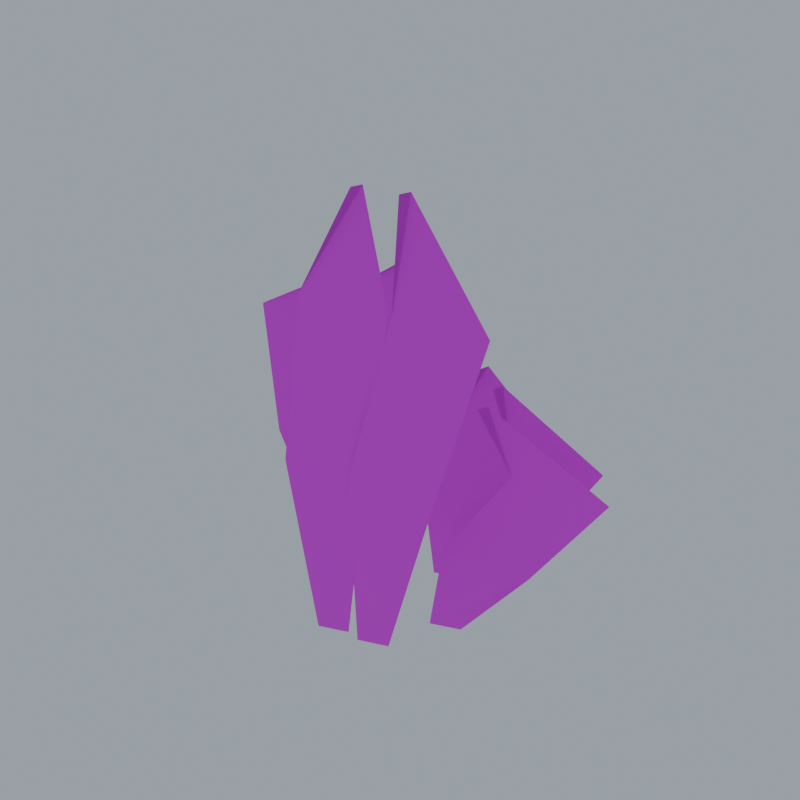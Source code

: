 # Source: kelp_clump_optimized.blend  (saved by Blender 4.5.87; exported with 4.5.12 LTS)
import bpy
from mathutils import Matrix  # noqa: F401  (used for matrix-valued properties, if any)

bpy.ops.wm.read_factory_settings(use_empty=True)
scene = bpy.context.scene
scene.name = 'Component_kelp_clump'

# ---- collections
col_02 = bpy.data.collections.new('02_游戏输出_独立组件'); scene.collection.children.link(col_02)
col_sea_scene_scity_kelp_clump = bpy.data.collections.new('SEA-SCENE-SCITY-KELP-CLUMP_宽叶海藻簇_独立'); col_02.children.link(col_sea_scene_scity_kelp_clump)
col_90 = bpy.data.collections.new('90_展示环境_不属于组件'); scene.collection.children.link(col_90)

# ---- images (referenced by path relative to the original .blend; pixels are not part of the script)
import os
ASSET_DIR = os.environ.get("B2B_ASSET_DIR", "")  # directory of the original .blend (textures are referenced by path, not embedded)
HERE = os.path.dirname(os.path.abspath(__file__))  # packed textures are extracted next to this script under _unpacked/

def load_image(name, relpath, width, height, colorspace="sRGB"):
    """Load a texture the original file referenced (path relative to the .blend, or extracted next to this script)."""
    p = next((c for c in (os.path.join(HERE, relpath), os.path.join(ASSET_DIR, relpath)) if relpath and os.path.exists(c)), "")
    if p:
        img = bpy.data.images.load(p, check_existing=True)
        img.name = name
    else:  # same state as the original file: an image datablock whose file is absent (Cycles renders it pink)
        img = bpy.data.images.new(name, width, height)
        img.source = "FILE"
        img.filepath = "//" + (relpath or name)
    img.colorspace_settings.name = colorspace
    return img
img_sea_____8x8 = load_image('SEA_公共暖木8x8色板_外链', 'sea_cabin_timber_8x8_512.png', 1024, 1024, 'sRGB')

# ---- materials (node trees are filled in below, after node groups)
mat_sea_matte = bpy.data.materials.new('SEA_Matte')
mat_sea_metal = bpy.data.materials.new('SEA_Metal')
mat_sea_gloss = bpy.data.materials.new('SEA_Gloss')

# ---- material node trees
mat_sea_matte.use_nodes = True; mat_sea_matte.node_tree.nodes.clear()
_N = mat_sea_matte.node_tree.nodes; _L = mat_sea_matte.node_tree.links
n0 = _N.new('ShaderNodeBsdfPrincipled'); n0.name = '原理化 BSDF'; n0.location = (0, 0)
n0.inputs[2].default_value = 0.78
n1 = _N.new('ShaderNodeTexImage'); n1.name = '图像纹理'; n1.location = (0, 0)
n1.image = img_sea_____8x8
n1.interpolation = 'Closest'
n2 = _N.new('ShaderNodeUVMap'); n2.name = 'UV 贴图'; n2.location = (0, 0)
n2.uv_map = 'PaletteUV'
n3 = _N.new('ShaderNodeOutputMaterial'); n3.name = '材质输出'; n3.location = (0, 0)
_L.new(n2.outputs[0], n1.inputs[0])
_L.new(n1.outputs[0], n0.inputs[0])
_L.new(n0.outputs[0], n3.inputs[0])
n3.is_active_output = True
mat_sea_metal.use_nodes = True; mat_sea_metal.node_tree.nodes.clear()
_N = mat_sea_metal.node_tree.nodes; _L = mat_sea_metal.node_tree.links
n0 = _N.new('ShaderNodeBsdfPrincipled'); n0.name = '原理化 BSDF'; n0.location = (0, 0)
n0.inputs[1].default_value = 0.15
n0.inputs[2].default_value = 0.82
n1 = _N.new('ShaderNodeTexImage'); n1.name = '图像纹理'; n1.location = (0, 0)
n1.image = img_sea_____8x8
n1.interpolation = 'Closest'
n2 = _N.new('ShaderNodeUVMap'); n2.name = 'UV 贴图'; n2.location = (0, 0)
n2.uv_map = 'PaletteUV'
n3 = _N.new('ShaderNodeOutputMaterial'); n3.name = '材质输出'; n3.location = (0, 0)
_L.new(n2.outputs[0], n1.inputs[0])
_L.new(n1.outputs[0], n0.inputs[0])
_L.new(n0.outputs[0], n3.inputs[0])
n3.is_active_output = True
mat_sea_gloss.use_nodes = True; mat_sea_gloss.node_tree.nodes.clear()
_N = mat_sea_gloss.node_tree.nodes; _L = mat_sea_gloss.node_tree.links
n0 = _N.new('ShaderNodeBsdfPrincipled'); n0.name = '原理化 BSDF'; n0.location = (0, 0)
n0.inputs[1].default_value = 0.08
n0.inputs[2].default_value = 0.3
n0.inputs[19].default_value = 0.3
n1 = _N.new('ShaderNodeTexImage'); n1.name = '图像纹理'; n1.location = (0, 0)
n1.image = img_sea_____8x8
n1.interpolation = 'Closest'
n2 = _N.new('ShaderNodeUVMap'); n2.name = 'UV 贴图'; n2.location = (0, 0)
n2.uv_map = 'PaletteUV'
n3 = _N.new('ShaderNodeOutputMaterial'); n3.name = '材质输出'; n3.location = (0, 0)
_L.new(n2.outputs[0], n1.inputs[0])
_L.new(n1.outputs[0], n0.inputs[0])
_L.new(n0.outputs[0], n3.inputs[0])
n3.is_active_output = True

# ---- world
world_x = bpy.data.worlds.new('展示环境'); scene.world = world_x
world_x.use_nodes = True; world_x.node_tree.nodes.clear()
_N = world_x.node_tree.nodes; _L = world_x.node_tree.links
n0 = _N.new('ShaderNodeBackground'); n0.name = 'Background'; n0.location = (-200, 100)
n0.inputs[0].default_value = (0.35, 0.4, 0.45, 1.0)
n1 = _N.new('ShaderNodeOutputWorld'); n1.name = 'World Output'; n1.location = (200, 100)
_L.new(n0.outputs[0], n1.inputs[0])
n1.is_active_output = True

# ---- meshes
me_geometry_kelp_clump = bpy.data.meshes.new('Geometry_kelp_clump')
me_geometry_kelp_clump.from_pydata([(0.3855, -0.1525, 0.0), (0.5855, -0.0725, 0.0), (0.4855, -0.1525, 0.64), (1.086, -0.0725, 0.64), (0.8155, 0.0975, 1.2), (1.456, 0.1775, 1.2), (0.5755, 0.0475, 1.6), (0.5955, 0.1275, 1.6), (-0.4476, 0.2204, 0.0), (-0.2476, 0.3004, 0.0), (-0.8475, 0.2204, 0.92), (-0.2475, 0.3004, 0.92), (-1.101, 0.4704, 1.725), (-0.4607, 0.5504, 1.725), (-0.2576, 0.4204, 2.3), (-0.2376, 0.5004, 2.3), (-0.1705, -0.6493, 0.0), (0.02946, -0.5693, 0.0), (-0.4042, -0.6493, 1.2), (0.1958, -0.5693, 1.2), (-0.4634, -0.3993, 2.25), (0.1766, -0.3193, 2.25), (0.01946, -0.4493, 3.0), (0.03946, -0.3693, 3.0), (0.2934, 0.1367, 0.0), (0.4934, 0.2167, 0.0), (0.3381, 0.1367, 0.64), (0.9381, 0.2167, 0.64), (0.6036, 0.3867, 1.2), (1.244, 0.4667, 1.2), (0.4834, 0.3367, 1.6), (0.5034, 0.4167, 1.6), (-0.6019, -0.04106, 0.0), (-0.4019, 0.03894, 0.0), (-1.094, -0.04106, 0.92), (-0.4943, 0.03894, 0.92), (-1.456, 0.2089, 1.725), (-0.8155, 0.2889, 1.725), (-0.4119, 0.1589, 2.3), (-0.3919, 0.2389, 2.3), (0.1272, -0.5902, 0.0), (0.3272, -0.5102, 0.0), (0.07218, -0.5902, 1.2), (0.6722, -0.5102, 1.2), (0.2213, -0.3402, 2.25), (0.8613, -0.2602, 2.25), (0.3172, -0.3902, 3.0), (0.3372, -0.3102, 3.0), (0.05094, 0.3193, 0.0), (0.2509, 0.3993, 0.0), (-0.04981, 0.3193, 0.64), (0.5502, 0.3993, 0.64), (0.04597, 0.5693, 1.2), (0.686, 0.6493, 1.2), (0.2409, 0.5193, 1.6), (0.2609, 0.5993, 1.6)], [], [(0, 1, 3, 2), (2, 3, 5, 4), (4, 5, 7, 6), (8, 9, 11, 10), (10, 11, 13, 12), (12, 13, 15, 14), (16, 17, 19, 18), (18, 19, 21, 20), (20, 21, 23, 22), (24, 25, 27, 26), (26, 27, 29, 28), (28, 29, 31, 30), (32, 33, 35, 34), (34, 35, 37, 36), (36, 37, 39, 38), (40, 41, 43, 42), (42, 43, 45, 44), (44, 45, 47, 46), (48, 49, 51, 50), (50, 51, 53, 52), (52, 53, 55, 54)])
me_geometry_kelp_clump.polygons.foreach_set('use_smooth', [True] * 21)
_uv = me_geometry_kelp_clump.uv_layers.new(name='PaletteUV')
_uv.uv.foreach_set('vector', [0.7105, 0.4375, 0.6875, 0.4605, 0.6645, 0.4375, 0.6875, 0.4145, 0.7105, 0.4375, 0.6875, 0.4605, 0.6645, 0.4375, 0.6875, 0.4145, 0.7105, 0.4375, 0.6875, 0.4605, 0.6645, 0.4375, 0.6875, 0.4145, 0.5855, 0.4375, 0.5625, 0.4605, 0.5395, 0.4375, 0.5625, 0.4145, 0.5855, 0.4375, 0.5625, 0.4605, 0.5395, 0.4375, 0.5625, 0.4145, 0.5855, 0.4375, 0.5625, 0.4605, 0.5395, 0.4375, 0.5625, 0.4145, 0.4605, 0.4375, 0.4375, 0.4605, 0.4145, 0.4375, 0.4375, 0.4145, 0.4605, 0.4375, 0.4375, 0.4605, 0.4145, 0.4375, 0.4375, 0.4145, 0.4605, 0.4375, 0.4375, 0.4605, 0.4145, 0.4375, 0.4375, 0.4145, 0.7105, 0.4375, 0.6875, 0.4605, 0.6645, 0.4375, 0.6875, 0.4145, 0.7105, 0.4375, 0.6875, 0.4605, 0.6645, 0.4375, 0.6875, 0.4145, 0.7105, 0.4375, 0.6875, 0.4605, 0.6645, 0.4375, 0.6875, 0.4145, 0.5855, 0.4375, 0.5625, 0.4605, 0.5395, 0.4375, 0.5625, 0.4145, 0.5855, 0.4375, 0.5625, 0.4605, 0.5395, 0.4375, 0.5625, 0.4145, 0.5855, 0.4375, 0.5625, 0.4605, 0.5395, 0.4375, 0.5625, 0.4145, 0.4605, 0.4375, 0.4375, 0.4605, 0.4145, 0.4375, 0.4375, 0.4145, 0.4605, 0.4375, 0.4375, 0.4605, 0.4145, 0.4375, 0.4375, 0.4145, 0.4605, 0.4375, 0.4375, 0.4605, 0.4145, 0.4375, 0.4375, 0.4145, 0.7105, 0.4375, 0.6875, 0.4605, 0.6645, 0.4375, 0.6875, 0.4145, 0.7105, 0.4375, 0.6875, 0.4605, 0.6645, 0.4375, 0.6875, 0.4145, 0.7105, 0.4375, 0.6875, 0.4605, 0.6645, 0.4375, 0.6875, 0.4145])
me_geometry_kelp_clump.materials.append(mat_sea_matte)
me_geometry_kelp_clump.materials.append(mat_sea_metal)
me_geometry_kelp_clump.materials.append(mat_sea_gloss)
me_geometry_kelp_clump.update()

# ---- objects
ob_mesh_kelp_clump = bpy.data.objects.new('Mesh_kelp_clump', me_geometry_kelp_clump)
ob_root_kelp_clump = bpy.data.objects.new('Root_kelp_clump', None)

# ---- transforms, parenting, visibility, modifiers, constraints
ob_mesh_kelp_clump.parent = ob_root_kelp_clump
ob_mesh_kelp_clump.location = (0.0, 0.0, 0.0)
ob_root_kelp_clump.location = (0.0, 0.0, 0.0)

# ---- collection membership
col_sea_scene_scity_kelp_clump.objects.link(ob_mesh_kelp_clump)
col_sea_scene_scity_kelp_clump.objects.link(ob_root_kelp_clump)

# ---- scene / render settings (as saved in the file)
scene.frame_start = 1; scene.frame_end = 250; scene.frame_set(1)
scene.render.engine = 'BLENDER_EEVEE_NEXT'
scene.render.resolution_x = 1024
scene.render.resolution_y = 1024
bpy.context.view_layer.update()

# ---- added for rendering (the .blend has no active camera): camera
cam_auto = bpy.data.cameras.new('AutoCamera')
cam_auto.lens = 50.0
cam_auto.sensor_width = 36.0
cam_auto.clip_end = 1000.0
ob_auto_camera = bpy.data.objects.new('AutoCamera', cam_auto)
scene.collection.objects.link(ob_auto_camera)
ob_auto_camera.location = (4.05, -4.86001, 4.74)
ob_auto_camera.rotation_euler = (1.09748, -7.21219e-08, 0.694738)
scene.camera = ob_auto_camera
bpy.context.view_layer.update()

